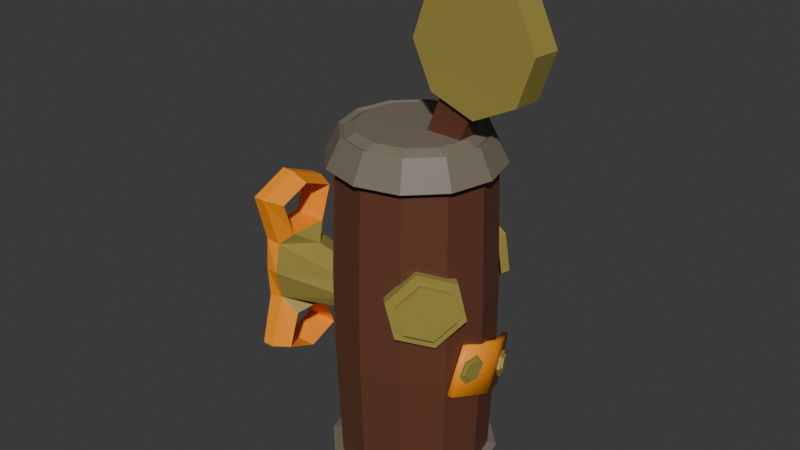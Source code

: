 # Source: BombaCowboy.blend  (saved by Blender 4.0.36; exported with 4.5.12 LTS)
import bpy
from mathutils import Matrix  # noqa: F401  (used for matrix-valued properties, if any)

bpy.ops.wm.read_factory_settings(use_empty=True)
scene = bpy.context.scene
scene.name = 'Scene'

# ---- collections
col_collection = bpy.data.collections.new('Collection'); scene.collection.children.link(col_collection)

# ---- images (referenced by path relative to the original .blend; pixels are not part of the script)
import os
ASSET_DIR = os.environ.get("B2B_ASSET_DIR", "")  # directory of the original .blend (textures are referenced by path, not embedded)
HERE = os.path.dirname(os.path.abspath(__file__))  # packed textures are extracted next to this script under _unpacked/

def load_image(name, relpath, width, height, colorspace="sRGB"):
    """Load a texture the original file referenced (path relative to the .blend, or extracted next to this script)."""
    p = next((c for c in (os.path.join(HERE, relpath), os.path.join(ASSET_DIR, relpath)) if relpath and os.path.exists(c)), "")
    if p:
        img = bpy.data.images.load(p, check_existing=True)
        img.name = name
    else:  # same state as the original file: an image datablock whose file is absent (Cycles renders it pink)
        img = bpy.data.images.new(name, width, height)
        img.source = "FILE"
        img.filepath = "//" + (relpath or name)
    img.colorspace_settings.name = colorspace
    return img
img_uvbombacowboy = load_image('UVBombaCowboy', '', 1024, 1024, 'sRGB')

# ---- materials (node trees are filled in below, after node groups)
mat_material_001 = bpy.data.materials.new('Material.001')
mat_material_002 = bpy.data.materials.new('Material.002')
mat_material_003 = bpy.data.materials.new('Material.003')
mat_material_004 = bpy.data.materials.new('Material.004')

# ---- material node trees
mat_material_001.use_nodes = True; mat_material_001.node_tree.nodes.clear()
_N = mat_material_001.node_tree.nodes; _L = mat_material_001.node_tree.links
n0 = _N.new('ShaderNodeBsdfPrincipled'); n0.name = 'Principled BSDF'; n0.location = (10, 300)
n0.inputs[0].default_value = (0.1313, 0.04552, 0.02463, 1.0)
n0.inputs[3].default_value = 1.45
n1 = _N.new('ShaderNodeOutputMaterial'); n1.name = 'Material Output'; n1.location = (300, 300)
n2 = _N.new('ShaderNodeTexImage'); n2.name = 'Image Texture'; n2.location = (-422, 180)
n2.image = img_uvbombacowboy
_L.new(n0.outputs[0], n1.inputs[0])
n1.is_active_output = True
mat_material_002.use_nodes = True; mat_material_002.node_tree.nodes.clear()
_N = mat_material_002.node_tree.nodes; _L = mat_material_002.node_tree.links
n0 = _N.new('ShaderNodeBsdfPrincipled'); n0.name = 'Principled BSDF'; n0.location = (10, 300)
n0.inputs[0].default_value = (0.3283, 0.2638, 0.05704, 1.0)
n0.inputs[3].default_value = 1.45
n1 = _N.new('ShaderNodeOutputMaterial'); n1.name = 'Material Output'; n1.location = (300, 300)
n2 = _N.new('ShaderNodeTexImage'); n2.name = 'Image Texture'; n2.location = (-486, 147)
n2.image = img_uvbombacowboy
_L.new(n0.outputs[0], n1.inputs[0])
n1.is_active_output = True
mat_material_003.use_nodes = True; mat_material_003.node_tree.nodes.clear()
_N = mat_material_003.node_tree.nodes; _L = mat_material_003.node_tree.links
n0 = _N.new('ShaderNodeBsdfPrincipled'); n0.name = 'Principled BSDF'; n0.location = (10, 300)
n0.inputs[0].default_value = (1.0, 0.305, 0.009312, 1.0)
n0.inputs[3].default_value = 1.45
n1 = _N.new('ShaderNodeOutputMaterial'); n1.name = 'Material Output'; n1.location = (300, 300)
n2 = _N.new('ShaderNodeTexImage'); n2.name = 'Image Texture'; n2.location = (-385, 111)
n2.image = img_uvbombacowboy
_L.new(n0.outputs[0], n1.inputs[0])
n1.is_active_output = True
mat_material_004.use_nodes = True; mat_material_004.node_tree.nodes.clear()
_N = mat_material_004.node_tree.nodes; _L = mat_material_004.node_tree.links
n0 = _N.new('ShaderNodeBsdfPrincipled'); n0.name = 'Principled BSDF'; n0.location = (10, 300)
n0.inputs[0].default_value = (0.1936, 0.162, 0.1219, 1.0)
n0.inputs[3].default_value = 1.45
n1 = _N.new('ShaderNodeOutputMaterial'); n1.name = 'Material Output'; n1.location = (300, 300)
n2 = _N.new('ShaderNodeTexImage'); n2.name = 'Image Texture'; n2.location = (-362, 194)
n2.image = img_uvbombacowboy
_L.new(n0.outputs[0], n1.inputs[0])
n1.is_active_output = True

# ---- world
world_world = bpy.data.worlds.new('World'); scene.world = world_world
world_world.use_nodes = True; world_world.node_tree.nodes.clear()
_N = world_world.node_tree.nodes; _L = world_world.node_tree.links
n0 = _N.new('ShaderNodeOutputWorld'); n0.name = 'World Output'; n0.location = (300, 300)
n1 = _N.new('ShaderNodeBackground'); n1.name = 'Background'; n1.location = (10, 300)
n1.inputs[0].default_value = (0.05088, 0.05088, 0.05088, 1.0)
_L.new(n1.outputs[0], n0.inputs[0])
n0.is_active_output = True
world_world.color = (0.05088, 0.05088, 0.05088)
world_world.use_sun_shadow = False
world_world.sun_shadow_jitter_overblur = 0.0

# ---- meshes
me_cube_001 = bpy.data.meshes.new('Cube.001')
me_cube_001.from_pydata([(-0.04785, 0.009822, 0.05658), (-0.04246, 0.006403, 0.07083), (-0.04246, 5.81e-05, 0.07076), (-0.04246, -0.006287, 0.07083), (-0.04785, -0.009706, 0.05658), (-0.04246, -0.006287, 0.04233), (-0.04246, 5.81e-05, 0.0424), (-0.04246, 0.006403, 0.04233), (-0.04246, 5.81e-05, 0.08594), (-0.01851, 0.006367, 0.05658), (-0.01851, 0.004519, 0.06104), (-0.01851, 5.81e-05, 0.06289), (-0.01851, -0.004403, 0.06104), (-0.01851, -0.006251, 0.05658), (-0.01851, -0.004403, 0.05212), (-0.01851, 5.81e-05, 0.05027), (-0.01851, 0.004519, 0.05212), (-0.05368, 0.006403, 0.07083), (-0.05236, 0.009172, 0.05658), (-0.05368, 5.81e-05, 0.07076), (-0.05368, -0.006287, 0.07083), (-0.05236, -0.009056, 0.05658), (-0.05368, -0.006287, 0.04233), (-0.05368, 5.81e-05, 0.0424), (-0.05368, 0.006403, 0.04233), (-0.05477, 5.81e-05, 0.05658), (-0.04246, 0.01018, 0.08182), (-0.04246, -0.01006, 0.08182), (-0.04856, 5.81e-05, 0.02484), (-0.04246, -0.01006, 0.03134), (-0.04246, 0.01018, 0.03134), (-0.05368, -0.01006, 0.08182), (-0.05368, 5.81e-05, 0.02723), (-0.05368, -0.01006, 0.03134), (-0.05368, 5.81e-05, 0.08594), (-0.05368, 0.01018, 0.08182), (-0.05368, 0.01018, 0.03134), (-0.03753, 5.81e-05, 0.06685), (-0.04787, 0.007926, 0.06605), (-0.04787, -0.007809, 0.06605), (-0.03753, 5.81e-05, 0.04632), (-0.04787, -0.007809, 0.04711), (-0.04787, 0.007926, 0.04711), (-0.04856, 0.01275, 0.03037), (-0.05477, 5.81e-05, 0.0662), (-0.05249, 0.008349, 0.0668), (-0.05249, -0.008233, 0.0668), (-0.05477, 5.81e-05, 0.04697), (-0.05249, -0.008233, 0.04637), (-0.05249, 0.008349, 0.04637), (-0.04856, 5.81e-05, 0.08833), (-0.04856, 0.01275, 0.0828), (-0.04856, -0.01264, 0.0828), (-0.04246, 5.81e-05, 0.02723), (-0.04856, -0.01264, 0.03037), (-0.05236, 5.81e-05, 0.08833), (-0.05236, 0.01275, 0.0828), (-0.05236, -0.01264, 0.0828), (-0.05236, 5.81e-05, 0.02484), (-0.05236, -0.01264, 0.03037), (-0.05236, 0.01275, 0.03037), (0.01888, -0.0007936, 0.142), (0.01785, 0.00904, 0.16), (0.01746, -0.0002633, 0.1614), (0.03119, 0.008632, 0.1556), (0.0316, -0.0006962, 0.1568), (0.0375, 0.00817, 0.143), (0.03829, -0.001186, 0.1435), (0.03309, 0.007925, 0.1297), (0.03361, -0.001446, 0.1293), (0.01809, 0.006335, 0.1219), (0.01789, 0.0004624, 0.1222), (0.007207, 0.008448, 0.1278), (0.007844, 0.0007699, 0.1255), (0.000898, 0.00891, 0.1403), (-0.0005248, -0.0004011, 0.1406), (0.005308, 0.009156, 0.1536), (0.004152, -0.0001411, 0.1547), (0.01777, 0.009071, 0.1611), (0.03191, 0.008638, 0.1564), (0.0386, 0.008148, 0.1431), (0.03393, 0.007888, 0.129), (0.02054, 0.00804, 0.1234), (0.008043, 0.006642, 0.1253), (-0.0002084, 0.008933, 0.1402), (0.004469, 0.009193, 0.1544), (0.01938, 0.003587, 0.137), (0.01769, 0.004219, 0.1602), (0.0007346, 0.004089, 0.1405), (0.02356, 0.00431, 0.1428), (0.02219, 0.003743, 0.1455), (0.02269, 0.003557, 0.1387), (0.01588, 0.003695, 0.1382), (0.01538, 0.003881, 0.145), (0.007406, 0.02408, 0.05869), (0.007757, 0.02711, 0.06193), (0.01624, 0.02124, 0.06617), (0.01426, 0.02502, 0.06743), (0.01432, 0.02125, 0.07793), (0.01285, 0.02503, 0.07609), (0.00357, 0.0241, 0.08221), (0.004933, 0.02712, 0.07924), (-0.005259, 0.02694, 0.07473), (-0.001568, 0.02921, 0.07374), (-0.003341, 0.02693, 0.06297), (-0.000156, 0.02921, 0.06508), (0.01709, 0.02427, 0.06631), (0.008263, 0.02711, 0.05883), (0.01517, 0.02428, 0.07806), (0.004427, 0.02713, 0.08234), (-0.004402, 0.02997, 0.07487), (-0.002484, 0.02996, 0.06311), (0.008238, 0.02881, 0.06201), (0.005413, 0.02882, 0.07932), (0.01474, 0.02671, 0.06751), (0.01333, 0.02672, 0.07617), (-0.001088, 0.03091, 0.07382), (0.0003246, 0.0309, 0.06516), (-0.01519, 0.01914, 0.01401), (-0.01657, 0.02188, 0.01723), (-0.006042, 0.02534, 0.01846), (-0.009832, 0.02645, 0.02051), (-0.004436, 0.02595, 0.03025), (-0.00865, 0.0269, 0.02919), (-0.01198, 0.02036, 0.03759), (-0.0142, 0.02278, 0.03459), (-0.02112, 0.01416, 0.03313), (-0.02094, 0.01821, 0.03131), (-0.02273, 0.01355, 0.02135), (-0.02212, 0.01776, 0.02263), (-0.007844, 0.02792, 0.01857), (-0.01699, 0.02172, 0.01412), (-0.006238, 0.02853, 0.03036), (-0.01378, 0.02294, 0.0377), (-0.02292, 0.01674, 0.03325), (-0.02453, 0.01613, 0.02146), (-0.01758, 0.02333, 0.01729), (-0.01521, 0.02423, 0.03465), (-0.01084, 0.02789, 0.02057), (-0.009661, 0.02834, 0.02925), (-0.02195, 0.01966, 0.03137), (-0.02313, 0.01921, 0.02269), (0.01696, -0.01185, 0.0589), (0.01868, -0.01451, 0.06203), (0.008964, -0.01996, 0.06241), (0.01279, -0.02047, 0.06461), (0.006936, -0.0217, 0.07402), (0.0113, -0.02175, 0.07316), (0.0129, -0.01532, 0.08212), (0.01569, -0.01706, 0.07913), (0.0209, -0.007216, 0.07862), (0.02158, -0.01109, 0.07655), (0.02293, -0.005481, 0.06701), (0.02307, -0.009813, 0.068), (0.01122, -0.02215, 0.06247), (0.01921, -0.01405, 0.05897), (0.009191, -0.02389, 0.07408), (0.01516, -0.01752, 0.08219), (0.02315, -0.009411, 0.07869), (0.02518, -0.007676, 0.06707), (0.01994, -0.01574, 0.06207), (0.01696, -0.01829, 0.07916), (0.01406, -0.02171, 0.06465), (0.01256, -0.02298, 0.0732), (0.02285, -0.01232, 0.07658), (0.02434, -0.01104, 0.06804), (0.02389, 0.01078, 0.05072), (0.0236, -0.005036, 0.05635), (0.01766, 0.02442, 0.0444), (0.0244, 0.004618, 0.03567), (0.01876, 0.01838, 0.02952), (0.02203, -0.009762, 0.04105), (0.01607, 0.02418, 0.04444), (0.0223, 0.01054, 0.05076), (0.02201, -0.004928, 0.05654), (0.02281, 0.004383, 0.03571), (0.01717, 0.01814, 0.02956), (0.02043, -0.009654, 0.04124), (0.02288, 4.687e-05, 0.04394), (0.02402, -0.0008594, 0.04492), (0.02205, -0.004569, 0.04361), (0.02341, -0.004258, 0.04468), (0.02173, -0.007187, 0.0475), (0.02317, -0.006186, 0.04754), (0.02224, -0.00519, 0.05172), (0.02355, -0.004715, 0.05065), (0.02307, -0.0005741, 0.05206), (0.02416, -0.001317, 0.0509), (0.02339, 0.002044, 0.04817), (0.02439, 0.0006113, 0.04803), (0.02327, -0.004785, 0.04356), (0.0241, -0.000169, 0.0439), (0.02295, -0.007403, 0.04745), (0.02346, -0.005406, 0.05168), (0.02429, -0.00079, 0.05201), (0.02461, 0.001828, 0.04812), (0.0247, -0.0009805, 0.0449), (0.02423, -0.004836, 0.05063), (0.02409, -0.004379, 0.04465), (0.02386, -0.006307, 0.04752), (0.02484, -0.001438, 0.05087), (0.02508, 0.0004902, 0.04801), (0.01894, 0.01992, 0.03871), (0.02028, 0.01934, 0.03872), (0.01963, 0.01796, 0.0354), (0.02079, 0.0179, 0.03628), (0.02108, 0.01433, 0.03554), (0.02186, 0.01523, 0.03639), (0.02184, 0.01267, 0.039), (0.02242, 0.01401, 0.03893), (0.02115, 0.01463, 0.04231), (0.0219, 0.01545, 0.04137), (0.01969, 0.01825, 0.04216), (0.02083, 0.01812, 0.04126), (0.02059, 0.01834, 0.03537), (0.01989, 0.0203, 0.03868), (0.02204, 0.01472, 0.03552), (0.0228, 0.01305, 0.03897), (0.0221, 0.01501, 0.04228), (0.02065, 0.01864, 0.04214), (0.02081, 0.01956, 0.03871), (0.02295, 0.01422, 0.03892), (0.02133, 0.01812, 0.03627), (0.0224, 0.01545, 0.03638), (0.02244, 0.01566, 0.04136), (0.02137, 0.01833, 0.04125), (-0.001286, 0.02254, 0.00298), (-0.001286, 0.02254, 0.1137), (0.008902, 0.01981, 0.00298), (0.008902, 0.01981, 0.1137), (0.01636, 0.01236, 0.00298), (0.01636, 0.01236, 0.1137), (0.01909, 0.002167, 0.00298), (0.01909, 0.002167, 0.1137), (0.01636, -0.00802, 0.00298), (0.01636, -0.00802, 0.1137), (0.008902, -0.01548, 0.00298), (0.008902, -0.01548, 0.1137), (-0.001286, -0.01821, 0.00298), (-0.001286, -0.01821, 0.1137), (-0.01147, -0.01548, 0.00298), (-0.01147, -0.01548, 0.1137), (-0.01893, -0.00802, 0.00298), (-0.01893, -0.00802, 0.1137), (-0.02166, 0.002167, 0.00298), (-0.02166, 0.002167, 0.1137), (-0.01893, 0.01236, 0.00298), (-0.01893, 0.01236, 0.1137), (-0.01147, 0.01981, 0.00298), (-0.01147, 0.01981, 0.1137), (-0.001286, 0.02553, 0.1051), (0.0104, 0.0224, 0.1051), (0.01895, 0.01385, 0.1051), (0.02208, 0.002167, 0.1051), (0.01895, -0.009514, 0.1051), (0.0104, -0.01807, 0.1051), (-0.001286, -0.0212, 0.1051), (-0.01297, -0.01807, 0.1051), (-0.02152, -0.009514, 0.1051), (-0.02465, 0.002167, 0.1051), (-0.02152, 0.01385, 0.1051), (-0.01297, 0.0224, 0.1051), (0.0104, 0.0224, 0.01002), (0.01895, 0.01385, 0.01002), (0.02208, 0.002167, 0.01002), (0.01895, -0.009514, 0.01002), (0.0104, -0.01807, 0.01002), (-0.001286, -0.0212, 0.01002), (-0.01297, -0.01807, 0.01002), (-0.02152, -0.009514, 0.01002), (-0.02465, 0.002167, 0.01002), (-0.02152, 0.01385, 0.01002), (-0.01297, 0.0224, 0.01002), (-0.001286, 0.02553, 0.01002), (-0.001286, 0.01961, 0.001401), (0.007434, 0.01727, 0.001401), (0.007434, 0.01727, 0.1153), (-0.001286, 0.01961, 0.1153), (0.01382, 0.01089, 0.001401), (0.01382, 0.01089, 0.1153), (0.01615, 0.002167, 0.001401), (0.01615, 0.002167, 0.1153), (0.01382, -0.006552, 0.001401), (0.01382, -0.006552, 0.1153), (0.007434, -0.01294, 0.001401), (0.007434, -0.01294, 0.1153), (-0.001286, -0.01527, 0.001401), (-0.001286, -0.01527, 0.1153), (-0.01001, -0.01294, 0.001401), (-0.01001, -0.01294, 0.1153), (-0.01639, -0.006552, 0.001401), (-0.01639, -0.006552, 0.1153), (-0.01872, 0.002167, 0.001401), (-0.01872, 0.002167, 0.1153), (-0.01639, 0.01089, 0.001401), (-0.01639, 0.01089, 0.1153), (-0.01001, 0.01727, 0.001401), (-0.01001, 0.01727, 0.1153), (-0.001286, 0.02391, 0.00214), (0.009584, 0.02099, 0.00214), (0.009617, 0.02105, 0.1144), (-0.001286, 0.02397, 0.1144), (-0.001286, 0.02831, 0.1058), (0.01175, 0.02475, 0.009181), (0.01754, 0.01304, 0.00214), (0.0176, 0.01307, 0.1144), (0.0213, 0.01521, 0.009181), (0.02045, 0.002167, 0.00214), (0.02052, 0.002167, 0.1144), (0.02479, 0.002167, 0.009181), (0.01754, -0.008702, 0.00214), (0.0176, -0.008736, 0.1144), (0.0213, -0.01087, 0.009181), (0.009584, -0.01666, 0.00214), (0.009617, -0.01672, 0.1144), (0.01175, -0.02042, 0.009181), (-0.001286, -0.01957, 0.00214), (-0.001286, -0.01964, 0.1144), (-0.001286, -0.02391, 0.009181), (-0.01216, -0.01666, 0.00214), (-0.01219, -0.01672, 0.1144), (-0.01432, -0.02042, 0.009181), (-0.02011, -0.008702, 0.00214), (-0.02017, -0.008736, 0.1144), (-0.02387, -0.01087, 0.009181), (-0.02302, 0.002167, 0.00214), (-0.02309, 0.002167, 0.1144), (-0.02736, 0.002167, 0.009181), (-0.02011, 0.01304, 0.00214), (-0.02017, 0.01307, 0.1144), (-0.02387, 0.01521, 0.009181), (-0.01216, 0.02099, 0.00214), (-0.01219, 0.02105, 0.1144), (-0.01432, 0.02475, 0.009181), (0.01179, 0.02481, 0.1058), (0.02136, 0.01524, 0.1058), (0.02486, 0.002167, 0.1058), (0.02136, -0.0109, 0.1058), (0.01179, -0.02047, 0.1058), (-0.001286, -0.02398, 0.1058), (-0.01436, -0.02047, 0.1058), (-0.02393, -0.0109, 0.1058), (-0.02743, 0.002167, 0.1058), (-0.02393, 0.01524, 0.1058), (-0.01436, 0.02481, 0.1058), (-0.001286, 0.02824, 0.009181), (0.0203, -0.001324, 0.1226), (0.02062, 0.00801, 0.1223), (0.006482, 0.008443, 0.1269), (0.006165, -0.000891, 0.1273), (0.01314, 0.0003821, 0.1103), (0.01334, 0.006254, 0.1101), (0.003301, 0.006562, 0.1134), (0.003102, 0.0006896, 0.1137), (-0.001286, 0.02688, 0.06573), (0.01107, 0.02357, 0.06573), (0.02012, 0.01452, 0.06573), (0.02343, 0.002167, 0.06573), (0.02012, -0.01019, 0.06573), (0.01107, -0.01923, 0.06573), (-0.001286, -0.02255, 0.06573), (-0.01364, -0.01923, 0.06573), (-0.02317, -0.008375, 0.06385), (-0.026, 0.002167, 0.06385), (-0.02317, 0.01271, 0.06385), (-0.01364, 0.02357, 0.06573), (0.01107, 0.02357, 0.04591), (0.02012, 0.01452, 0.04591), (0.02343, 0.002167, 0.04591), (0.02012, -0.01019, 0.04591), (0.01107, -0.01923, 0.04591), (-0.001286, -0.02255, 0.04591), (-0.01364, -0.01923, 0.04591), (-0.02317, -0.008375, 0.04779), (-0.026, 0.002167, 0.04779), (-0.02317, 0.01271, 0.04779), (-0.01364, 0.02357, 0.04591), (-0.001286, 0.02688, 0.04591), (-0.02269, -0.01019, 0.06573), (-0.026, 0.002167, 0.06573), (-0.02269, 0.01452, 0.06573), (-0.02269, -0.01019, 0.04591), (-0.02269, 0.01452, 0.04591), (-0.026, 0.002167, 0.04591), (-0.02147, 0.001801, 0.06248), (-0.02147, 0.001801, 0.04943), (-0.01918, -0.006762, 0.06248), (-0.01918, 0.01036, 0.06248), (-0.01918, -0.006762, 0.04943), (-0.01918, 0.01036, 0.04943), (0.01933, 0.004498, 0.1464), (0.03102, 0.003811, 0.1558), (0.03733, 0.003349, 0.1432), (0.03292, 0.003103, 0.1299), (0.02038, 0.003219, 0.1236), (0.007043, 0.003627, 0.128), (0.01422, 0.003816, 0.1415), (0.005145, 0.004334, 0.1538), (0.0191, 0.006591, 0.1418), (0.01945, 0.006459, 0.137), (0.01937, 0.006036, 0.1464), (0.01428, 0.006688, 0.1414), (0.0236, 0.005849, 0.1428), (0.02225, 0.006615, 0.1454), (0.02275, 0.006429, 0.1386), (0.01594, 0.006567, 0.1381), (0.01544, 0.006753, 0.1449), (0.01875, 0.006722, 0.1466), (0.01868, 0.00385, 0.1467), (0.0222, 0.00441, 0.1455), (0.02385, 0.003621, 0.1422), (0.02224, 0.005948, 0.1455), (0.02391, 0.006494, 0.1421), (0.02876, 0.00446, 0.1531), (0.0288, 0.005999, 0.1531), (0.02592, 0.006086, 0.154), (0.02589, 0.004548, 0.1541), (0.03012, 0.004361, 0.1504), (0.03016, 0.005899, 0.1504), (-0.04807, 5.81e-05, 0.08594), (-0.04807, -0.01006, 0.08182), (-0.04807, -0.006287, 0.07083), (-0.04807, 5.81e-05, 0.07076), (-0.04807, 0.01018, 0.08182), (-0.04807, 0.006403, 0.07083), (-0.04807, 5.81e-05, 0.0424), (-0.04807, 0.006403, 0.04233), (-0.04807, 0.01018, 0.03134), (-0.04807, 5.81e-05, 0.02723), (-0.04807, -0.01006, 0.03134), (-0.04807, -0.006287, 0.04233)], [], [(9, 0, 38, 10), (10, 38, 37, 11), (11, 37, 39, 12), (12, 39, 4, 13), (13, 4, 41, 14), (14, 41, 40, 15), (426, 427, 30, 7), (15, 40, 42, 16), (16, 42, 0, 9), (425, 426, 7, 6), (4, 39, 46, 21), (41, 48, 59, 54), (25, 47, 48, 21), (44, 25, 21, 46), (18, 49, 47, 25), (45, 18, 25, 44), (41, 4, 21, 48), (0, 42, 49, 18), (38, 0, 18, 45), (424, 422, 2, 1), (50, 51, 56, 55), (43, 28, 58, 60), (28, 54, 59, 58), (52, 50, 55, 57), (423, 424, 1, 26), (46, 39, 52, 57), (419, 423, 26, 8), (49, 42, 43, 60), (420, 419, 8, 27), (421, 420, 27, 3), (422, 421, 3, 2), (38, 45, 56, 51), (1, 2, 37, 38), (2, 3, 39, 37), (5, 6, 40, 41), (6, 7, 42, 40), (7, 30, 43, 42), (19, 17, 45, 44), (20, 19, 44, 46), (23, 22, 48, 47), (24, 23, 47, 49), (8, 26, 51, 50), (27, 8, 50, 52), (53, 29, 54, 28), (30, 53, 28, 43), (35, 34, 55, 56), (34, 31, 57, 55), (33, 32, 58, 59), (32, 36, 60, 58), (22, 33, 59, 48), (29, 5, 41, 54), (17, 35, 56, 45), (3, 27, 52, 39), (31, 20, 46, 57), (36, 24, 49, 60), (26, 1, 38, 51), (427, 428, 53, 30), (428, 429, 29, 53), (429, 430, 5, 29), (430, 425, 6, 5), (63, 77, 75, 61), (65, 63, 61, 67), (67, 61, 346, 69), (82, 72, 395, 394), (78, 63, 65, 79), (79, 65, 67, 80), (80, 67, 69, 81), (81, 69, 346, 347), (71, 73, 353, 350), (348, 349, 75, 84), (61, 75, 349, 346), (84, 75, 77, 85), (85, 77, 63, 78), (74, 76, 397, 88), (64, 66, 392, 391), (68, 82, 394, 393), (64, 62, 78, 79), (66, 64, 79, 80), (68, 66, 80, 81), (82, 68, 81, 347), (72, 82, 347, 348), (74, 72, 348, 84), (76, 74, 84, 85), (62, 76, 85, 78), (91, 86, 399, 404), (92, 396, 401, 405), (93, 408, 407, 406), (89, 402, 418, 417), (66, 68, 393, 392), (62, 64, 391, 87), (76, 62, 87, 397), (72, 74, 88, 395), (94, 107, 106, 96), (96, 106, 108, 98), (98, 108, 109, 100), (100, 109, 110, 102), (101, 99, 115, 113), (102, 110, 111, 104), (104, 111, 107, 94), (105, 103, 116, 117), (95, 97, 106, 107), (97, 99, 108, 106), (99, 101, 109, 108), (101, 103, 110, 109), (103, 105, 111, 110), (105, 95, 107, 111), (112, 117, 116, 113), (114, 112, 113, 115), (97, 95, 112, 114), (95, 105, 117, 112), (103, 101, 113, 116), (99, 97, 114, 115), (118, 131, 130, 120), (120, 130, 132, 122), (122, 132, 133, 124), (124, 133, 134, 126), (125, 123, 139, 137), (126, 134, 135, 128), (128, 135, 131, 118), (129, 127, 140, 141), (119, 121, 130, 131), (121, 123, 132, 130), (123, 125, 133, 132), (125, 127, 134, 133), (127, 129, 135, 134), (129, 119, 131, 135), (136, 141, 140, 137), (138, 136, 137, 139), (121, 119, 136, 138), (119, 129, 141, 136), (127, 125, 137, 140), (123, 121, 138, 139), (142, 155, 154, 144), (144, 154, 156, 146), (146, 156, 157, 148), (148, 157, 158, 150), (149, 147, 163, 161), (150, 158, 159, 152), (152, 159, 155, 142), (153, 151, 164, 165), (143, 145, 154, 155), (145, 147, 156, 154), (147, 149, 157, 156), (149, 151, 158, 157), (151, 153, 159, 158), (153, 143, 155, 159), (160, 165, 164, 161), (162, 160, 161, 163), (145, 143, 160, 162), (143, 153, 165, 160), (151, 149, 161, 164), (147, 145, 162, 163), (170, 168, 166, 169), (169, 166, 167, 171), (171, 177, 175, 169), (169, 175, 176, 170), (166, 173, 174, 167), (167, 174, 177, 171), (170, 176, 172, 168), (168, 172, 173, 166), (178, 191, 190, 180), (180, 190, 192, 182), (182, 192, 193, 184), (184, 193, 194, 186), (185, 183, 199, 197), (186, 194, 195, 188), (188, 195, 191, 178), (189, 187, 200, 201), (179, 181, 190, 191), (181, 183, 192, 190), (183, 185, 193, 192), (185, 187, 194, 193), (187, 189, 195, 194), (189, 179, 191, 195), (196, 201, 200, 197), (198, 196, 197, 199), (181, 179, 196, 198), (179, 189, 201, 196), (187, 185, 197, 200), (183, 181, 198, 199), (202, 215, 214, 204), (204, 214, 216, 206), (206, 216, 217, 208), (208, 217, 218, 210), (209, 207, 223, 221), (210, 218, 219, 212), (212, 219, 215, 202), (213, 211, 224, 225), (203, 205, 214, 215), (205, 207, 216, 214), (207, 209, 217, 216), (209, 211, 218, 217), (211, 213, 219, 218), (213, 203, 215, 219), (220, 225, 224, 221), (222, 220, 221, 223), (205, 203, 220, 222), (203, 213, 225, 220), (211, 209, 221, 224), (207, 205, 222, 223), (273, 262, 303, 345), (243, 245, 326, 323), (252, 251, 334, 335), (244, 242, 322, 325), (253, 252, 335, 336), (233, 235, 311, 308), (272, 273, 345, 333), (254, 253, 336, 337), (234, 232, 307, 310), (241, 243, 323, 320), (236, 238, 286, 284), (271, 272, 333, 330), (255, 254, 337, 338), (229, 227, 277, 276), (243, 241, 289, 291), (233, 231, 279, 281), (226, 228, 275, 274), (240, 242, 290, 288), (230, 232, 280, 278), (247, 245, 293, 295), (237, 235, 283, 285), (244, 246, 294, 292), (365, 261, 250, 354), (380, 260, 261, 365), (379, 259, 260, 380), (378, 258, 259, 379), (361, 257, 258, 378), (360, 256, 257, 361), (359, 255, 256, 360), (358, 254, 255, 359), (357, 253, 254, 358), (356, 252, 253, 357), (355, 251, 252, 356), (354, 250, 251, 355), (242, 240, 319, 322), (270, 271, 330, 327), (256, 255, 338, 339), (249, 227, 301, 332), (231, 233, 308, 305), (269, 270, 327, 324), (257, 256, 339, 340), (226, 248, 331, 298), (232, 230, 304, 307), (239, 241, 320, 317), (268, 269, 324, 321), (258, 257, 340, 341), (291, 297, 295, 293), (275, 278, 280, 282), (279, 285, 283, 281), (277, 297, 291, 289), (279, 276, 287, 285), (276, 277, 289, 287), (294, 288, 290, 292), (296, 286, 288, 294), (274, 275, 282, 284), (296, 274, 284, 286), (246, 248, 296, 294), (239, 237, 285, 287), (249, 247, 295, 297), (232, 234, 282, 280), (242, 244, 292, 290), (235, 233, 281, 283), (245, 243, 291, 293), (228, 230, 278, 275), (238, 240, 288, 286), (248, 226, 274, 296), (231, 229, 276, 279), (241, 239, 287, 289), (227, 249, 297, 277), (234, 236, 284, 282), (302, 301, 300, 334), (334, 300, 305, 335), (335, 305, 308, 336), (336, 308, 311, 337), (337, 311, 314, 338), (338, 314, 317, 339), (339, 317, 320, 340), (340, 320, 323, 341), (341, 323, 326, 342), (342, 326, 329, 343), (343, 329, 332, 344), (344, 332, 301, 302), (298, 345, 303, 299), (299, 303, 306, 304), (304, 306, 309, 307), (307, 309, 312, 310), (310, 312, 315, 313), (313, 315, 318, 316), (316, 318, 321, 319), (319, 321, 324, 322), (322, 324, 327, 325), (325, 327, 330, 328), (328, 330, 333, 331), (331, 333, 345, 298), (236, 234, 310, 313), (251, 250, 302, 334), (228, 226, 298, 299), (262, 263, 306, 303), (235, 237, 314, 311), (227, 229, 300, 301), (246, 244, 325, 328), (263, 264, 309, 306), (245, 247, 329, 326), (250, 261, 344, 302), (264, 265, 312, 309), (238, 236, 313, 316), (261, 260, 343, 344), (265, 266, 315, 312), (237, 239, 317, 314), (230, 228, 299, 304), (248, 246, 328, 331), (260, 259, 342, 343), (266, 267, 318, 315), (229, 231, 305, 300), (247, 249, 332, 329), (259, 258, 341, 342), (267, 268, 321, 318), (240, 238, 316, 319), (71, 70, 347, 346), (70, 83, 348, 347), (73, 71, 346, 349), (83, 73, 349, 348), (351, 350, 353, 352), (70, 71, 350, 351), (73, 83, 352, 353), (83, 70, 351, 352), (377, 354, 355, 366), (366, 355, 356, 367), (367, 356, 357, 368), (368, 357, 358, 369), (369, 358, 359, 370), (370, 359, 360, 371), (371, 360, 361, 372), (372, 361, 378, 381), (363, 364, 387, 384), (364, 375, 389, 387), (382, 380, 365, 376), (376, 365, 354, 377), (272, 376, 377, 273), (271, 382, 376, 272), (270, 383, 382, 271), (269, 381, 383, 270), (268, 372, 381, 269), (267, 371, 372, 268), (266, 370, 371, 267), (265, 369, 370, 266), (264, 368, 369, 265), (263, 367, 368, 264), (262, 366, 367, 263), (273, 377, 366, 262), (363, 362, 378, 379), (364, 363, 379, 380), (362, 373, 381, 378), (375, 364, 380, 382), (374, 375, 382, 383), (373, 374, 383, 381), (388, 386, 384, 385), (385, 384, 387, 389), (375, 374, 385, 389), (373, 362, 386, 388), (362, 363, 384, 386), (374, 373, 388, 385), (90, 408, 87, 391), (410, 90, 391, 392), (91, 410, 392, 393), (86, 91, 393, 394), (92, 86, 394, 395), (396, 92, 395, 88), (93, 396, 88, 397), (408, 93, 397, 87), (401, 398, 399, 405), (398, 412, 404, 399), (406, 407, 398, 401), (407, 403, 412, 398), (400, 390, 416, 415), (396, 93, 406, 401), (86, 92, 405, 399), (410, 91, 404, 412), (390, 400, 407, 408), (409, 390, 408, 90), (89, 409, 90, 410), (400, 411, 403, 407), (411, 402, 412, 403), (402, 89, 410, 412), (416, 413, 414, 415), (413, 417, 418, 414), (411, 400, 415, 414), (390, 409, 413, 416), (402, 411, 414, 418), (409, 89, 417, 413), (19, 20, 421, 422), (20, 31, 420, 421), (31, 34, 419, 420), (34, 35, 423, 419), (35, 17, 424, 423), (17, 19, 422, 424), (22, 23, 425, 430), (33, 22, 430, 429), (32, 33, 429, 428), (36, 32, 428, 427), (23, 24, 426, 425), (24, 36, 427, 426)])
me_cube_001.polygons.foreach_set('use_smooth', [0, 0, 0, 0, 0, 0, 0, 0, 0, 0, 0, 0, 0, 0, 0, 0, 0, 0, 0, 0, 0, 0, 0, 0, 0, 0, 0, 0, 0, 0, 0, 0, 0, 0, 0, 0, 0, 0, 0, 0, 0, 0, 0, 0, 0, 0, 0, 0, 0, 0, 0, 0, 0, 0, 0, 0, 0, 0, 0, 0, 0, 0, 0, 0, 0, 0, 0, 0, 0, 0, 0, 0, 0, 0, 0, 0, 0, 0, 0, 0, 0, 0, 0, 0, 0, 0, 0, 0, 0, 0, 0, 0, 0, 0, 0, 0, 0, 0, 0, 0, 0, 0, 0, 0, 0, 0, 0, 0, 0, 0, 0, 0, 0, 0, 0, 0, 0, 0, 0, 0, 0, 0, 0, 0, 0, 0, 0, 0, 0, 0, 0, 0, 0, 0, 0, 0, 0, 0, 0, 0, 0, 0, 0, 0, 0, 0, 0, 0, 0, 0, 0, 0, 1, 1, 1, 1, 1, 1, 1, 1, 0, 0, 0, 0, 0, 0, 0, 0, 0, 0, 0, 0, 0, 0, 0, 0, 0, 0, 0, 0, 0, 0, 0, 0, 0, 0, 0, 0, 0, 0, 0, 0, 0, 0, 0, 0, 0, 0, 0, 0, 0, 0, 0, 0, 0, 0, 0, 0, 0, 0, 0, 0, 0, 0, 0, 0, 0, 0, 0, 0, 0, 0, 0, 0, 0, 0, 0, 0, 0, 0, 0, 0, 0, 0, 0, 0, 0, 0, 0, 0, 0, 0, 0, 0, 0, 0, 0, 0, 0, 0, 0, 0, 0, 0, 0, 0, 0, 0, 0, 0, 0, 0, 0, 0, 0, 0, 0, 0, 0, 0, 0, 0, 0, 0, 0, 0, 0, 0, 0, 0, 0, 0, 0, 0, 0, 0, 0, 0, 0, 0, 0, 0, 0, 0, 0, 0, 0, 0, 0, 0, 0, 0, 0, 0, 0, 0, 0, 0, 0, 0, 0, 0, 0, 0, 0, 0, 0, 0, 0, 0, 0, 0, 0, 0, 0, 0, 0, 0, 0, 0, 0, 0, 0, 0, 0, 0, 0, 0, 0, 0, 0, 0, 0, 0, 0, 0, 0, 0, 0, 0, 0, 0, 0, 0, 0, 0, 0, 0, 0, 0, 0, 0, 0, 0, 0, 0, 0, 0, 0, 0, 0, 0, 0, 0, 0, 0, 0, 0, 0, 0, 0, 0, 0, 0, 0, 0, 0, 0, 0, 0, 0, 0, 0, 0, 0, 0, 0, 0, 0, 0, 0, 0])
me_cube_001.polygons.foreach_set('material_index', [1, 1, 1, 1, 1, 1, 2, 1, 1, 2, 2, 2, 2, 2, 2, 2, 2, 2, 2, 2, 2, 2, 2, 2, 2, 2, 2, 2, 2, 2, 2, 2, 1, 1, 1, 1, 2, 2, 2, 2, 2, 2, 2, 2, 2, 2, 2, 2, 2, 2, 2, 2, 2, 2, 2, 2, 2, 2, 2, 2, 1, 1, 1, 1, 1, 1, 1, 1, 0, 1, 1, 1, 1, 1, 1, 1, 1, 1, 1, 1, 1, 1, 1, 1, 1, 1, 1, 2, 1, 1, 1, 1, 1, 1, 1, 1, 1, 1, 1, 1, 1, 1, 1, 1, 1, 1, 1, 1, 1, 1, 1, 1, 1, 1, 1, 1, 1, 1, 1, 1, 1, 1, 1, 1, 1, 1, 1, 1, 1, 1, 1, 1, 1, 1, 1, 1, 1, 1, 1, 1, 1, 1, 1, 1, 1, 1, 1, 1, 1, 1, 1, 1, 2, 2, 2, 2, 2, 2, 2, 2, 1, 1, 1, 1, 1, 1, 1, 1, 1, 1, 1, 1, 1, 1, 1, 1, 1, 1, 1, 1, 1, 1, 1, 1, 1, 1, 1, 1, 1, 1, 1, 1, 1, 1, 1, 1, 1, 1, 1, 1, 3, 3, 3, 3, 3, 3, 3, 3, 3, 3, 3, 3, 3, 3, 3, 3, 3, 3, 3, 3, 3, 3, 0, 0, 0, 0, 0, 0, 0, 0, 0, 0, 0, 0, 3, 3, 3, 3, 3, 3, 3, 3, 3, 3, 3, 3, 3, 3, 3, 3, 3, 3, 3, 3, 3, 3, 3, 3, 3, 3, 3, 3, 3, 3, 3, 3, 3, 3, 3, 3, 3, 3, 3, 3, 3, 3, 3, 3, 3, 3, 3, 3, 3, 3, 3, 3, 3, 3, 3, 3, 3, 3, 3, 3, 3, 3, 3, 3, 3, 3, 3, 3, 3, 3, 3, 3, 3, 3, 3, 3, 3, 3, 3, 3, 3, 3, 3, 3, 1, 1, 1, 1, 0, 0, 0, 0, 0, 0, 0, 0, 0, 0, 0, 0, 0, 0, 0, 0, 0, 0, 0, 0, 0, 0, 0, 0, 0, 0, 0, 0, 0, 0, 0, 0, 0, 0, 0, 0, 0, 0, 0, 0, 3, 3, 3, 3, 3, 3, 3, 3, 1, 1, 1, 1, 2, 1, 1, 1, 1, 1, 0, 1, 1, 1, 2, 2, 2, 2, 2, 2, 2, 2, 2, 2, 2, 2, 2, 2, 2, 2, 2, 2])
_uv = me_cube_001.uv_layers.new(name='UVMap')
_uv.uv.foreach_set('vector', [0.1027, 0.8217, 0.1026, 0.9352, 0.02397, 0.9062, 0.101, 0.8212, 0.101, 0.8212, 0.02397, 0.9062, 0.04374, 0.8196, 0.1004, 0.8196, 0.1004, 0.8196, 0.04374, 0.8196, 0.02405, 0.7329, 0.101, 0.8179, 0.101, 0.8179, 0.02405, 0.7329, 0.103, 0.7039, 0.1029, 0.8174, 0.1029, 0.8174, 0.103, 0.7039, 0.1816, 0.733, 0.1046, 0.8179, 0.1046, 0.8179, 0.1816, 0.733, 0.1618, 0.8195, 0.1052, 0.8195, 0.5419, 0.5427, 0.5496, 0.5627, 0.5478, 0.5678, 0.465, 0.5278, 0.1052, 0.8195, 0.1618, 0.8195, 0.1815, 0.9062, 0.1046, 0.8213, 0.1046, 0.8213, 0.1815, 0.9062, 0.1026, 0.9352, 0.1027, 0.8217, 0.5529, 0.5383, 0.5419, 0.5427, 0.465, 0.5278, 0.5459, 0.4862, 0.7141, 0.6756, 0.7147, 0.7845, 0.6705, 0.7767, 0.6685, 0.6861, 0.6668, 0.5756, 0.6293, 0.6039, 0.5722, 0.5742, 0.5727, 0.57, 0.5865, 0.7054, 0.5717, 0.6377, 0.6293, 0.6039, 0.6685, 0.6861, 0.6037, 0.7727, 0.5865, 0.7054, 0.6685, 0.6861, 0.6705, 0.7767, 0.5024, 0.7248, 0.5042, 0.6291, 0.5717, 0.6377, 0.5865, 0.7054, 0.546, 0.8117, 0.5024, 0.7248, 0.5865, 0.7054, 0.6037, 0.7727, 0.6668, 0.5756, 0.7141, 0.6756, 0.6685, 0.6861, 0.6293, 0.6039, 0.4524, 0.7359, 0.4524, 0.6167, 0.5042, 0.6291, 0.5024, 0.7248, 0.5027, 0.8457, 0.4524, 0.7359, 0.5024, 0.7248, 0.546, 0.8117, 0.6193, 0.8745, 0.6314, 0.8739, 0.6538, 0.937, 0.551, 0.9269, 0.623, 0.8392, 0.6099, 0.8427, 0.6099, 0.8383, 0.6217, 0.8355, 0.5479, 0.5753, 0.5601, 0.572, 0.5607, 0.5753, 0.5499, 0.5789, 0.5601, 0.572, 0.5727, 0.57, 0.5722, 0.5742, 0.5607, 0.5753, 0.6359, 0.8341, 0.623, 0.8392, 0.6217, 0.8355, 0.6333, 0.8308, 0.6176, 0.8537, 0.6193, 0.8745, 0.551, 0.9269, 0.6134, 0.8497, 0.6705, 0.7767, 0.7147, 0.7845, 0.6359, 0.8341, 0.6333, 0.8308, 0.6261, 0.8504, 0.6176, 0.8537, 0.6134, 0.8497, 0.6246, 0.8444, 0.5042, 0.6291, 0.4524, 0.6167, 0.5479, 0.5753, 0.5499, 0.5789, 0.6363, 0.8491, 0.6261, 0.8504, 0.6246, 0.8444, 0.6375, 0.8426, 0.6448, 0.8626, 0.6363, 0.8491, 0.6375, 0.8426, 0.7052, 0.858, 0.6314, 0.8739, 0.6448, 0.8626, 0.7052, 0.858, 0.6538, 0.937, 0.5027, 0.8457, 0.546, 0.8117, 0.6099, 0.8383, 0.6099, 0.8427, 0.0002792, 0.8635, 0.0004481, 0.8196, 0.04374, 0.8196, 0.02397, 0.9062, 0.0004481, 0.8196, 0.0002792, 0.7757, 0.02405, 0.7329, 0.04374, 0.8196, 0.2053, 0.7757, 0.2051, 0.8195, 0.1618, 0.8195, 0.1816, 0.733, 0.2051, 0.8195, 0.2053, 0.8634, 0.1815, 0.9062, 0.1618, 0.8195, 0.465, 0.5278, 0.5478, 0.5678, 0.5479, 0.5753, 0.4524, 0.6167, 0.6105, 0.797, 0.5867, 0.8146, 0.546, 0.8117, 0.6037, 0.7727, 0.641, 0.7975, 0.6105, 0.797, 0.6037, 0.7727, 0.6705, 0.7767, 0.5665, 0.6134, 0.5929, 0.5988, 0.6293, 0.6039, 0.5717, 0.6377, 0.5388, 0.6099, 0.5665, 0.6134, 0.5717, 0.6377, 0.5042, 0.6291, 0.6246, 0.8444, 0.6134, 0.8497, 0.6099, 0.8427, 0.623, 0.8392, 0.6375, 0.8426, 0.6246, 0.8444, 0.623, 0.8392, 0.6359, 0.8341, 0.559, 0.5672, 0.57, 0.5628, 0.5727, 0.57, 0.5601, 0.572, 0.5478, 0.5678, 0.559, 0.5672, 0.5601, 0.572, 0.5479, 0.5753, 0.6106, 0.8356, 0.6211, 0.8337, 0.6217, 0.8355, 0.6099, 0.8383, 0.6211, 0.8337, 0.631, 0.8287, 0.6333, 0.8308, 0.6217, 0.8355, 0.5713, 0.5768, 0.5611, 0.577, 0.5607, 0.5753, 0.5722, 0.5742, 0.5611, 0.577, 0.5518, 0.581, 0.5499, 0.5789, 0.5607, 0.5753, 0.5929, 0.5988, 0.5713, 0.5768, 0.5722, 0.5742, 0.6293, 0.6039, 0.57, 0.5628, 0.623, 0.5105, 0.6668, 0.5756, 0.5727, 0.57, 0.5867, 0.8146, 0.6106, 0.8356, 0.6099, 0.8383, 0.546, 0.8117, 0.7052, 0.858, 0.6375, 0.8426, 0.6359, 0.8341, 0.7147, 0.7845, 0.631, 0.8287, 0.641, 0.7975, 0.6705, 0.7767, 0.6333, 0.8308, 0.5518, 0.581, 0.5388, 0.6099, 0.5042, 0.6291, 0.5499, 0.5789, 0.6134, 0.8497, 0.551, 0.9269, 0.5027, 0.8457, 0.6099, 0.8427, 0.5496, 0.5627, 0.5578, 0.5619, 0.559, 0.5672, 0.5478, 0.5678, 0.5578, 0.5619, 0.5658, 0.5589, 0.57, 0.5628, 0.559, 0.5672, 0.5658, 0.5589, 0.5692, 0.5442, 0.623, 0.5105, 0.57, 0.5628, 0.5692, 0.5442, 0.5529, 0.5383, 0.5459, 0.4862, 0.623, 0.5105, 0.6019, 0.4321, 0.5462, 0.4292, 0.5042, 0.3909, 0.5762, 0.361, 0.6432, 0.3949, 0.6019, 0.4321, 0.5762, 0.361, 0.648, 0.3399, 0.648, 0.3399, 0.5762, 0.361, 0.5539, 0.2795, 0.6155, 0.2937, 0.5613, 0.2246, 0.4918, 0.183, 0.5131, 0.1658, 0.5648, 0.1993, 0.6253, 0.481, 0.6019, 0.4321, 0.6432, 0.3949, 0.6907, 0.4124, 0.6907, 0.4124, 0.6432, 0.3949, 0.648, 0.3399, 0.6925, 0.3229, 0.6925, 0.3229, 0.648, 0.3399, 0.6155, 0.2937, 0.6403, 0.258, 0.6403, 0.258, 0.6155, 0.2937, 0.5539, 0.2795, 0.5604, 0.2303, 0.5409, 0.2736, 0.4949, 0.3163, 0.4804, 0.2675, 0.4942, 0.2611, 0.4524, 0.3225, 0.4965, 0.3288, 0.5042, 0.3909, 0.4568, 0.4097, 0.5762, 0.361, 0.5042, 0.3909, 0.4965, 0.3288, 0.5539, 0.2795, 0.4568, 0.4097, 0.5042, 0.3909, 0.5462, 0.4292, 0.5224, 0.4856, 0.5224, 0.4856, 0.5462, 0.4292, 0.6019, 0.4321, 0.6253, 0.481, 0.4713, 0.09948, 0.5189, 0.02072, 0.5374, 0.05036, 0.5005, 0.1033, 0.6855, 0.06786, 0.6869, 0.1546, 0.6624, 0.1448, 0.6584, 0.07917, 0.6353, 0.2101, 0.5613, 0.2246, 0.5648, 0.1993, 0.6246, 0.1907, 0.6855, 0.06786, 0.615, 0.007252, 0.6168, 0.0002792, 0.692, 0.06474, 0.6869, 0.1546, 0.6855, 0.06786, 0.692, 0.06474, 0.6925, 0.1568, 0.6353, 0.2101, 0.6869, 0.1546, 0.6925, 0.1568, 0.6378, 0.2146, 0.5613, 0.2246, 0.6353, 0.2101, 0.6378, 0.2146, 0.5604, 0.2303, 0.4918, 0.183, 0.5613, 0.2246, 0.5604, 0.2303, 0.4865, 0.1869, 0.4713, 0.09948, 0.4918, 0.183, 0.4865, 0.1869, 0.4647, 0.09827, 0.5189, 0.02072, 0.4713, 0.09948, 0.4647, 0.09827, 0.5152, 0.01504, 0.615, 0.007252, 0.5189, 0.02072, 0.5152, 0.01504, 0.6168, 0.0002792, 0.5954, 0.1405, 0.5785, 0.1431, 0.5811, 0.1322, 0.5902, 0.1304, 0.5644, 0.1329, 0.5617, 0.1154, 0.5726, 0.117, 0.5737, 0.1261, 0.5716, 0.1015, 0.5902, 0.09529, 0.5867, 0.1081, 0.5781, 0.1096, 0.8257, 0.4054, 0.8364, 0.4054, 0.8362, 0.4507, 0.8257, 0.4751, 0.6869, 0.1546, 0.6353, 0.2101, 0.6246, 0.1907, 0.6624, 0.1448, 0.615, 0.007252, 0.6855, 0.06786, 0.6584, 0.07917, 0.6052, 0.03683, 0.5189, 0.02072, 0.615, 0.007252, 0.6052, 0.03683, 0.5374, 0.05036, 0.4918, 0.183, 0.4713, 0.09948, 0.5005, 0.1033, 0.5131, 0.1658, 0.791, 0.799, 0.7868, 0.8219, 0.7341, 0.8489, 0.7153, 0.8348, 0.7153, 0.8348, 0.7341, 0.8489, 0.736, 0.9045, 0.7153, 0.9168, 0.7153, 0.9168, 0.736, 0.9045, 0.78, 0.9268, 0.7794, 0.9432, 0.7794, 0.9432, 0.78, 0.9268, 0.825, 0.9084, 0.8393, 0.9213, 0.7805, 0.9152, 0.7476, 0.8973, 0.7543, 0.8928, 0.7808, 0.9084, 0.8393, 0.9213, 0.825, 0.9084, 0.8318, 0.8567, 0.8521, 0.8501, 0.8521, 0.8501, 0.8318, 0.8567, 0.7868, 0.8219, 0.791, 0.799, 0.8184, 0.8622, 0.8146, 0.9004, 0.8086, 0.8953, 0.8105, 0.8652, 0.7855, 0.8391, 0.7474, 0.8568, 0.7341, 0.8489, 0.7868, 0.8219, 0.7474, 0.8568, 0.7476, 0.8973, 0.736, 0.9045, 0.7341, 0.8489, 0.7476, 0.8973, 0.7805, 0.9152, 0.78, 0.9268, 0.736, 0.9045, 0.7805, 0.9152, 0.8146, 0.9004, 0.825, 0.9084, 0.78, 0.9268, 0.8146, 0.9004, 0.8184, 0.8622, 0.8318, 0.8567, 0.825, 0.9084, 0.8184, 0.8622, 0.7855, 0.8391, 0.7868, 0.8219, 0.8318, 0.8567, 0.7842, 0.8478, 0.8105, 0.8652, 0.8086, 0.8953, 0.7808, 0.9084, 0.756, 0.8624, 0.7842, 0.8478, 0.7808, 0.9084, 0.7543, 0.8928, 0.7474, 0.8568, 0.7855, 0.8391, 0.7842, 0.8478, 0.756, 0.8624, 0.7855, 0.8391, 0.8184, 0.8622, 0.8105, 0.8652, 0.7842, 0.8478, 0.8146, 0.9004, 0.7805, 0.9152, 0.7808, 0.9084, 0.8086, 0.8953, 0.7476, 0.8973, 0.7474, 0.8568, 0.756, 0.8624, 0.7543, 0.8928, 0.8252, 0.3652, 0.8059, 0.3768, 0.7605, 0.3468, 0.7598, 0.3264, 0.7598, 0.3264, 0.7605, 0.3468, 0.7145, 0.3703, 0.7007, 0.361, 0.7007, 0.361, 0.7145, 0.3703, 0.7111, 0.4201, 0.6931, 0.4259, 0.6931, 0.4259, 0.7111, 0.4201, 0.75, 0.4539, 0.7448, 0.4751, 0.7219, 0.4156, 0.7259, 0.3776, 0.7321, 0.3826, 0.7296, 0.413, 0.7448, 0.4751, 0.75, 0.4539, 0.8028, 0.4339, 0.8252, 0.4502, 0.8252, 0.4502, 0.8028, 0.4339, 0.8059, 0.3768, 0.8252, 0.3652, 0.7906, 0.4248, 0.7526, 0.4397, 0.7543, 0.4314, 0.7822, 0.419, 0.7907, 0.3841, 0.7599, 0.3608, 0.7605, 0.3468, 0.8059, 0.3768, 0.7599, 0.3608, 0.7259, 0.3776, 0.7145, 0.3703, 0.7605, 0.3468, 0.7259, 0.3776, 0.7219, 0.4156, 0.7111, 0.4201, 0.7145, 0.3703, 0.7219, 0.4156, 0.7526, 0.4397, 0.75, 0.4539, 0.7111, 0.4201, 0.7526, 0.4397, 0.7906, 0.4248, 0.8028, 0.4339, 0.75, 0.4539, 0.7906, 0.4248, 0.7907, 0.3841, 0.8059, 0.3768, 0.8028, 0.4339, 0.7841, 0.3872, 0.7822, 0.419, 0.7543, 0.4314, 0.7296, 0.413, 0.7584, 0.3688, 0.7841, 0.3872, 0.7296, 0.413, 0.7321, 0.3826, 0.7599, 0.3608, 0.7907, 0.3841, 0.7841, 0.3872, 0.7584, 0.3688, 0.7907, 0.3841, 0.7906, 0.4248, 0.7822, 0.419, 0.7841, 0.3872, 0.7526, 0.4397, 0.7219, 0.4156, 0.7296, 0.413, 0.7543, 0.4314, 0.7259, 0.3776, 0.7599, 0.3608, 0.7584, 0.3688, 0.7321, 0.3826, 0.4381, 0.8117, 0.4179, 0.7999, 0.4148, 0.7401, 0.4381, 0.7218, 0.4381, 0.7218, 0.4148, 0.7401, 0.3594, 0.7242, 0.3534, 0.7039, 0.3534, 0.7039, 0.3594, 0.7242, 0.3238, 0.758, 0.3091, 0.7523, 0.3091, 0.7523, 0.3238, 0.758, 0.3273, 0.8053, 0.3111, 0.8141, 0.3343, 0.7621, 0.3624, 0.7379, 0.3644, 0.7459, 0.3404, 0.7645, 0.3111, 0.8141, 0.3273, 0.8053, 0.3722, 0.83, 0.3712, 0.8508, 0.3712, 0.8508, 0.3722, 0.83, 0.4179, 0.7999, 0.4381, 0.8117, 0.3717, 0.8159, 0.3383, 0.7984, 0.3449, 0.7944, 0.3717, 0.8077, 0.4041, 0.7928, 0.4012, 0.7507, 0.4148, 0.7401, 0.4179, 0.7999, 0.4012, 0.7507, 0.3624, 0.7379, 0.3594, 0.7242, 0.4148, 0.7401, 0.3624, 0.7379, 0.3343, 0.7621, 0.3238, 0.758, 0.3594, 0.7242, 0.3343, 0.7621, 0.3383, 0.7984, 0.3273, 0.8053, 0.3238, 0.758, 0.3383, 0.7984, 0.3717, 0.8159, 0.3722, 0.83, 0.3273, 0.8053, 0.3717, 0.8159, 0.4041, 0.7928, 0.4179, 0.7999, 0.3722, 0.83, 0.3963, 0.7886, 0.3717, 0.8077, 0.3449, 0.7944, 0.3404, 0.7645, 0.393, 0.7569, 0.3963, 0.7886, 0.3404, 0.7645, 0.3644, 0.7459, 0.4012, 0.7507, 0.4041, 0.7928, 0.3963, 0.7886, 0.393, 0.7569, 0.4041, 0.7928, 0.3717, 0.8159, 0.3717, 0.8077, 0.3963, 0.7886, 0.3383, 0.7984, 0.3343, 0.7621, 0.3404, 0.7645, 0.3449, 0.7944, 0.3624, 0.7379, 0.4012, 0.7507, 0.393, 0.7569, 0.3644, 0.7459, 0.2986, 0.8547, 0.2326, 0.8577, 0.2157, 0.785, 0.2989, 0.7808, 0.2989, 0.7808, 0.2157, 0.785, 0.2217, 0.7105, 0.2826, 0.7126, 0.2826, 0.7126, 0.288, 0.7039, 0.3086, 0.7793, 0.2989, 0.7808, 0.2989, 0.7808, 0.3086, 0.7793, 0.3057, 0.8635, 0.2986, 0.8547, 0.2157, 0.785, 0.2059, 0.786, 0.2153, 0.7039, 0.2217, 0.7105, 0.2217, 0.7105, 0.2153, 0.7039, 0.288, 0.7039, 0.2826, 0.7126, 0.2986, 0.8547, 0.3057, 0.8635, 0.2274, 0.8652, 0.2326, 0.8577, 0.2326, 0.8577, 0.2274, 0.8652, 0.2059, 0.786, 0.2157, 0.785, 0.856, 0.3264, 0.8555, 0.3331, 0.8362, 0.3411, 0.8302, 0.3356, 0.8302, 0.3356, 0.8362, 0.3411, 0.8338, 0.3626, 0.8257, 0.3654, 0.8257, 0.3654, 0.8338, 0.3626, 0.8518, 0.3745, 0.8505, 0.3832, 0.8505, 0.3832, 0.8518, 0.3745, 0.8713, 0.3646, 0.8796, 0.3701, 0.8522, 0.368, 0.8391, 0.3602, 0.842, 0.3585, 0.8523, 0.3652, 0.8796, 0.3701, 0.8713, 0.3646, 0.8727, 0.3436, 0.8796, 0.3393, 0.8796, 0.3393, 0.8727, 0.3436, 0.8555, 0.3331, 0.856, 0.3264, 0.8679, 0.3462, 0.8665, 0.3615, 0.8639, 0.3593, 0.8649, 0.3473, 0.8552, 0.3379, 0.8406, 0.3445, 0.8362, 0.3411, 0.8555, 0.3331, 0.8406, 0.3445, 0.8391, 0.3602, 0.8338, 0.3626, 0.8362, 0.3411, 0.8391, 0.3602, 0.8522, 0.368, 0.8518, 0.3745, 0.8338, 0.3626, 0.8522, 0.368, 0.8665, 0.3615, 0.8713, 0.3646, 0.8518, 0.3745, 0.8665, 0.3615, 0.8679, 0.3462, 0.8727, 0.3436, 0.8713, 0.3646, 0.8679, 0.3462, 0.8552, 0.3379, 0.8555, 0.3331, 0.8727, 0.3436, 0.8548, 0.3412, 0.8649, 0.3473, 0.8639, 0.3593, 0.8523, 0.3652, 0.8437, 0.3467, 0.8548, 0.3412, 0.8523, 0.3652, 0.842, 0.3585, 0.8406, 0.3445, 0.8552, 0.3379, 0.8548, 0.3412, 0.8437, 0.3467, 0.8552, 0.3379, 0.8679, 0.3462, 0.8649, 0.3473, 0.8548, 0.3412, 0.8665, 0.3615, 0.8522, 0.368, 0.8523, 0.3652, 0.8639, 0.3593, 0.8391, 0.3602, 0.8406, 0.3445, 0.8437, 0.3467, 0.842, 0.3585, 0.8787, 0.8469, 0.8773, 0.8402, 0.8902, 0.8302, 0.8956, 0.8325, 0.8956, 0.8325, 0.8902, 0.8302, 0.8906, 0.8146, 0.8953, 0.8119, 0.8953, 0.8119, 0.8906, 0.8146, 0.8754, 0.8059, 0.8761, 0.799, 0.8761, 0.799, 0.8754, 0.8059, 0.8591, 0.8149, 0.8527, 0.8105, 0.8753, 0.8106, 0.8868, 0.8168, 0.8846, 0.818, 0.8754, 0.8139, 0.8527, 0.8105, 0.8591, 0.8149, 0.8601, 0.8337, 0.8527, 0.839, 0.8527, 0.839, 0.8601, 0.8337, 0.8773, 0.8402, 0.8787, 0.8469, 0.864, 0.8307, 0.864, 0.8176, 0.8661, 0.8188, 0.8668, 0.8288, 0.8767, 0.8356, 0.8869, 0.8285, 0.8902, 0.8302, 0.8773, 0.8402, 0.8869, 0.8285, 0.8868, 0.8168, 0.8906, 0.8146, 0.8902, 0.8302, 0.8868, 0.8168, 0.8753, 0.8106, 0.8754, 0.8059, 0.8906, 0.8146, 0.8753, 0.8106, 0.864, 0.8176, 0.8591, 0.8149, 0.8754, 0.8059, 0.864, 0.8176, 0.864, 0.8307, 0.8601, 0.8337, 0.8591, 0.8149, 0.864, 0.8307, 0.8767, 0.8356, 0.8773, 0.8402, 0.8601, 0.8337, 0.8762, 0.8329, 0.8668, 0.8288, 0.8661, 0.8188, 0.8754, 0.8139, 0.885, 0.8275, 0.8762, 0.8329, 0.8754, 0.8139, 0.8846, 0.818, 0.8869, 0.8285, 0.8767, 0.8356, 0.8762, 0.8329, 0.885, 0.8275, 0.8767, 0.8356, 0.864, 0.8307, 0.8668, 0.8288, 0.8762, 0.8329, 0.864, 0.8176, 0.8753, 0.8106, 0.8754, 0.8139, 0.8661, 0.8188, 0.8868, 0.8168, 0.8869, 0.8285, 0.885, 0.8275, 0.8846, 0.818, 0.8597, 0.4862, 0.925, 0.4997, 0.9181, 0.5136, 0.8597, 0.5002, 0.9225, 0.1766, 0.9256, 0.133, 0.9319, 0.1317, 0.9295, 0.1786, 0.7256, 0.06496, 0.7743, 0.01969, 0.7813, 0.0338, 0.7366, 0.07322, 0.773, 0.6221, 0.7777, 0.6645, 0.7713, 0.6668, 0.7666, 0.6214, 0.6959, 0.1255, 0.7256, 0.06496, 0.7366, 0.07322, 0.7117, 0.1286, 0.7583, 0.139, 0.7611, 0.1823, 0.7543, 0.1842, 0.7521, 0.1379, 0.7908, 0.4989, 0.8597, 0.4862, 0.8597, 0.5002, 0.7991, 0.5147, 0.6931, 0.1989, 0.6959, 0.1255, 0.7117, 0.1286, 0.7111, 0.1947, 0.9383, 0.6604, 0.9437, 0.6174, 0.95, 0.6166, 0.9449, 0.6628, 0.8981, 0.2196, 0.9225, 0.1766, 0.9295, 0.1786, 0.9042, 0.2249, 0.9126, 0.7016, 0.8658, 0.7367, 0.8586, 0.7174, 0.9006, 0.6902, 0.7381, 0.5489, 0.7908, 0.4989, 0.7991, 0.5147, 0.7517, 0.5576, 0.7275, 0.2648, 0.6931, 0.1989, 0.7111, 0.1947, 0.7415, 0.2564, 0.8023, 0.07593, 0.8407, 0.06504, 0.8415, 0.07763, 0.8084, 0.08671, 0.9225, 0.1766, 0.8981, 0.2196, 0.8855, 0.2081, 0.9085, 0.1721, 0.7583, 0.139, 0.7732, 0.1023, 0.7834, 0.1094, 0.7709, 0.141, 0.8583, 0.5431, 0.8987, 0.5522, 0.8928, 0.5639, 0.8586, 0.5564, 0.8038, 0.7042, 0.7777, 0.6645, 0.7907, 0.6597, 0.815, 0.6924, 0.9294, 0.5792, 0.9437, 0.6174, 0.9304, 0.6188, 0.919, 0.5864, 0.9096, 0.09655, 0.9256, 0.133, 0.9127, 0.1353, 0.9, 0.1041, 0.7871, 0.2237, 0.7611, 0.1823, 0.7746, 0.1778, 0.7987, 0.2119, 0.773, 0.6221, 0.7873, 0.5828, 0.7985, 0.5901, 0.7861, 0.6236, 0.2628, 0.294, 0.4455, 0.2959, 0.4448, 0.3531, 0.2625, 0.3519, 0.2631, 0.2361, 0.4466, 0.2386, 0.4455, 0.2959, 0.2628, 0.294, 0.2691, 0.1782, 0.4479, 0.1809, 0.4466, 0.2386, 0.2631, 0.2361, 0.2629, 0.1204, 0.449, 0.1232, 0.4479, 0.1809, 0.2691, 0.1782, 0.263, 0.06083, 0.4501, 0.06525, 0.449, 0.1232, 0.2629, 0.1204, 0.2633, 0.0002792, 0.4518, 0.007263, 0.4501, 0.06525, 0.263, 0.06083, 0.2636, 0.6433, 0.4468, 0.6374, 0.4491, 0.6941, 0.2647, 0.7031, 0.263, 0.5843, 0.4454, 0.5807, 0.4468, 0.6374, 0.2636, 0.6433, 0.2627, 0.5258, 0.4446, 0.5239, 0.4454, 0.5807, 0.263, 0.5843, 0.2625, 0.4677, 0.4443, 0.467, 0.4446, 0.5239, 0.2627, 0.5258, 0.2625, 0.4097, 0.4444, 0.4101, 0.4443, 0.467, 0.2625, 0.4677, 0.2625, 0.3519, 0.4448, 0.3531, 0.4444, 0.4101, 0.2625, 0.4097, 0.7777, 0.6645, 0.8038, 0.7042, 0.7982, 0.7097, 0.7713, 0.6668, 0.7153, 0.6153, 0.7381, 0.5489, 0.7517, 0.5576, 0.7309, 0.6171, 0.7741, 0.3258, 0.7275, 0.2648, 0.7415, 0.2564, 0.7909, 0.3188, 0.8793, 0.07279, 0.8407, 0.06504, 0.8403, 0.05893, 0.8817, 0.06728, 0.7732, 0.1023, 0.7583, 0.139, 0.7521, 0.1379, 0.7683, 0.09906, 0.7221, 0.684, 0.7153, 0.6153, 0.7309, 0.6171, 0.7367, 0.6795, 0.9591, 0.2598, 0.9193, 0.324, 0.9006, 0.3176, 0.9442, 0.2515, 0.8583, 0.5431, 0.8181, 0.554, 0.815, 0.5484, 0.8582, 0.5366, 0.9437, 0.6174, 0.9294, 0.5792, 0.9345, 0.5756, 0.95, 0.6166, 0.8509, 0.2578, 0.8981, 0.2196, 0.9042, 0.2249, 0.855, 0.2667, 0.754, 0.7431, 0.7221, 0.684, 0.7367, 0.6795, 0.7661, 0.7345, 0.9886, 0.1927, 0.9591, 0.2598, 0.9442, 0.2515, 0.9727, 0.1888, 0.9085, 0.1721, 0.8742, 0.08401, 0.9, 0.1041, 0.9127, 0.1353, 0.8928, 0.5639, 0.919, 0.5864, 0.9304, 0.6188, 0.9248, 0.6554, 0.7834, 0.1094, 0.7987, 0.2119, 0.7746, 0.1778, 0.7709, 0.141, 0.8415, 0.07763, 0.8742, 0.08401, 0.9085, 0.1721, 0.8855, 0.2081, 0.7834, 0.1094, 0.8084, 0.08671, 0.843, 0.238, 0.7987, 0.2119, 0.8084, 0.08671, 0.8415, 0.07763, 0.8855, 0.2081, 0.843, 0.238, 0.7985, 0.5901, 0.815, 0.6924, 0.7907, 0.6597, 0.7861, 0.6236, 0.8245, 0.5655, 0.8586, 0.7174, 0.815, 0.6924, 0.7985, 0.5901, 0.8586, 0.5564, 0.8928, 0.5639, 0.9248, 0.6554, 0.9006, 0.6902, 0.8245, 0.5655, 0.8586, 0.5564, 0.9006, 0.6902, 0.8586, 0.7174, 0.7873, 0.5828, 0.8181, 0.554, 0.8245, 0.5655, 0.7985, 0.5901, 0.8354, 0.2575, 0.7871, 0.2237, 0.7987, 0.2119, 0.843, 0.238, 0.8793, 0.07279, 0.9096, 0.09655, 0.9, 0.1041, 0.8742, 0.08401, 0.9437, 0.6174, 0.9383, 0.6604, 0.9248, 0.6554, 0.9304, 0.6188, 0.7777, 0.6645, 0.773, 0.6221, 0.7861, 0.6236, 0.7907, 0.6597, 0.7611, 0.1823, 0.7583, 0.139, 0.7709, 0.141, 0.7746, 0.1778, 0.9256, 0.133, 0.9225, 0.1766, 0.9085, 0.1721, 0.9127, 0.1353, 0.8987, 0.5522, 0.9294, 0.5792, 0.919, 0.5864, 0.8928, 0.5639, 0.8519, 0.7367, 0.8038, 0.7042, 0.815, 0.6924, 0.8586, 0.7174, 0.8181, 0.554, 0.8583, 0.5431, 0.8586, 0.5564, 0.8245, 0.5655, 0.7732, 0.1023, 0.8023, 0.07593, 0.8084, 0.08671, 0.7834, 0.1094, 0.8981, 0.2196, 0.8509, 0.2578, 0.843, 0.238, 0.8855, 0.2081, 0.8407, 0.06504, 0.8793, 0.07279, 0.8742, 0.08401, 0.8415, 0.07763, 0.9383, 0.6604, 0.9126, 0.7016, 0.9006, 0.6902, 0.9248, 0.6554, 0.8425, 0.01782, 0.8403, 0.05893, 0.7993, 0.07061, 0.7813, 0.0338, 0.7813, 0.0338, 0.7993, 0.07061, 0.7683, 0.09906, 0.7366, 0.07322, 0.7366, 0.07322, 0.7683, 0.09906, 0.7521, 0.1379, 0.7117, 0.1286, 0.7117, 0.1286, 0.7521, 0.1379, 0.7543, 0.1842, 0.7111, 0.1947, 0.7111, 0.1947, 0.7543, 0.1842, 0.7813, 0.2292, 0.7415, 0.2564, 0.7415, 0.2564, 0.7813, 0.2292, 0.8317, 0.2666, 0.7909, 0.3188, 0.9006, 0.3176, 0.855, 0.2667, 0.9042, 0.2249, 0.9442, 0.2515, 0.9442, 0.2515, 0.9042, 0.2249, 0.9295, 0.1786, 0.9727, 0.1888, 0.9727, 0.1888, 0.9295, 0.1786, 0.9319, 0.1317, 0.973, 0.1255, 0.973, 0.1255, 0.9319, 0.1317, 0.9144, 0.09281, 0.9474, 0.06996, 0.9474, 0.06996, 0.9144, 0.09281, 0.8817, 0.06728, 0.9022, 0.03238, 0.9022, 0.03238, 0.8817, 0.06728, 0.8403, 0.05893, 0.8425, 0.01782, 0.8582, 0.5366, 0.8597, 0.5002, 0.9181, 0.5136, 0.9016, 0.5464, 0.9016, 0.5464, 0.9181, 0.5136, 0.9642, 0.5557, 0.9345, 0.5756, 0.9345, 0.5756, 0.9642, 0.5557, 0.9861, 0.6135, 0.95, 0.6166, 0.95, 0.6166, 0.9861, 0.6135, 0.9814, 0.6734, 0.9449, 0.6628, 0.9449, 0.6628, 0.9814, 0.6734, 0.9506, 0.7309, 0.9184, 0.7069, 0.9184, 0.7069, 0.9506, 0.7309, 0.9033, 0.7907, 0.8696, 0.7453, 0.8482, 0.7454, 0.8176, 0.7907, 0.7661, 0.7345, 0.7982, 0.7097, 0.7982, 0.7097, 0.7661, 0.7345, 0.7367, 0.6795, 0.7713, 0.6668, 0.7713, 0.6668, 0.7367, 0.6795, 0.7309, 0.6171, 0.7666, 0.6214, 0.7666, 0.6214, 0.7309, 0.6171, 0.7517, 0.5576, 0.7819, 0.5792, 0.7819, 0.5792, 0.7517, 0.5576, 0.7991, 0.5147, 0.815, 0.5484, 0.815, 0.5484, 0.7991, 0.5147, 0.8597, 0.5002, 0.8582, 0.5366, 0.9126, 0.7016, 0.9383, 0.6604, 0.9449, 0.6628, 0.9184, 0.7069, 0.7743, 0.01969, 0.8424, 0.0002792, 0.8425, 0.01782, 0.7813, 0.0338, 0.8987, 0.5522, 0.8583, 0.5431, 0.8582, 0.5366, 0.9016, 0.5464, 0.925, 0.4997, 0.9786, 0.546, 0.9642, 0.5557, 0.9181, 0.5136, 0.7611, 0.1823, 0.7871, 0.2237, 0.7813, 0.2292, 0.7543, 0.1842, 0.8407, 0.06504, 0.8023, 0.07593, 0.7993, 0.07061, 0.8403, 0.05893, 0.7873, 0.5828, 0.773, 0.6221, 0.7666, 0.6214, 0.7819, 0.5792, 0.9786, 0.546, 0.9997, 0.6116, 0.9861, 0.6135, 0.9642, 0.5557, 0.9256, 0.133, 0.9096, 0.09655, 0.9144, 0.09281, 0.9319, 0.1317, 0.8424, 0.0002792, 0.9086, 0.02006, 0.9022, 0.03238, 0.8425, 0.01782, 0.9997, 0.6116, 0.9962, 0.6775, 0.9814, 0.6734, 0.9861, 0.6135, 0.8658, 0.7367, 0.9126, 0.7016, 0.9184, 0.7069, 0.8696, 0.7453, 0.9086, 0.02006, 0.9599, 0.06105, 0.9474, 0.06996, 0.9022, 0.03238, 0.9962, 0.6775, 0.9643, 0.7396, 0.9506, 0.7309, 0.9814, 0.6734, 0.7871, 0.2237, 0.8354, 0.2575, 0.8317, 0.2666, 0.7813, 0.2292, 0.9294, 0.5792, 0.8987, 0.5522, 0.9016, 0.5464, 0.9345, 0.5756, 0.8181, 0.554, 0.7873, 0.5828, 0.7819, 0.5792, 0.815, 0.5484, 0.9599, 0.06105, 0.9886, 0.1227, 0.973, 0.1255, 0.9474, 0.06996, 0.9643, 0.7396, 0.9206, 0.7984, 0.9033, 0.7907, 0.9506, 0.7309, 0.8023, 0.07593, 0.7732, 0.1023, 0.7683, 0.09906, 0.7993, 0.07061, 0.9096, 0.09655, 0.8793, 0.07279, 0.8817, 0.06728, 0.9144, 0.09281, 0.9886, 0.1227, 0.9886, 0.1927, 0.9727, 0.1888, 0.973, 0.1255, 0.8022, 0.7984, 0.754, 0.7431, 0.7661, 0.7345, 0.8176, 0.7907, 0.8038, 0.7042, 0.8519, 0.7367, 0.8482, 0.7454, 0.7982, 0.7097, 0.5409, 0.2736, 0.5431, 0.2355, 0.5604, 0.2303, 0.5539, 0.2795, 0.5431, 0.2355, 0.4899, 0.2007, 0.4865, 0.1869, 0.5604, 0.2303, 0.4949, 0.3163, 0.5409, 0.2736, 0.5539, 0.2795, 0.4965, 0.3288, 0.4612, 0.3133, 0.4949, 0.3163, 0.4965, 0.3288, 0.4524, 0.3225, 0.4927, 0.2513, 0.4942, 0.2611, 0.4804, 0.2675, 0.4616, 0.2526, 0.5431, 0.2355, 0.5409, 0.2736, 0.4942, 0.2611, 0.4927, 0.2513, 0.4949, 0.3163, 0.4612, 0.3133, 0.4616, 0.2526, 0.4804, 0.2675, 0.4899, 0.2007, 0.5431, 0.2355, 0.4927, 0.2513, 0.4616, 0.2526, 0.173, 0.3515, 0.2625, 0.3519, 0.2625, 0.4097, 0.173, 0.4095, 0.173, 0.4095, 0.2625, 0.4097, 0.2625, 0.4677, 0.1728, 0.4674, 0.1728, 0.4674, 0.2625, 0.4677, 0.2627, 0.5258, 0.1726, 0.5256, 0.1726, 0.5256, 0.2627, 0.5258, 0.263, 0.5843, 0.1722, 0.5841, 0.1722, 0.5841, 0.263, 0.5843, 0.2636, 0.6433, 0.1715, 0.6432, 0.1715, 0.6432, 0.2636, 0.6433, 0.2647, 0.7031, 0.1706, 0.7034, 0.1689, 0.001773, 0.2633, 0.0002792, 0.263, 0.06083, 0.1706, 0.06183, 0.1706, 0.06183, 0.263, 0.06083, 0.2629, 0.1204, 0.1718, 0.1213, 0.2619, 0.1782, 0.2553, 0.2279, 0.2396, 0.2081, 0.2435, 0.1765, 0.2553, 0.2279, 0.1807, 0.2261, 0.1966, 0.2097, 0.2396, 0.2081, 0.173, 0.2346, 0.2631, 0.2361, 0.2628, 0.294, 0.1731, 0.2934, 0.1731, 0.2934, 0.2628, 0.294, 0.2625, 0.3519, 0.173, 0.3515, 0.007073, 0.2951, 0.1731, 0.2934, 0.173, 0.3515, 0.007508, 0.3519, 0.006359, 0.2383, 0.173, 0.2346, 0.1731, 0.2934, 0.007073, 0.2951, 0.005438, 0.1818, 0.1667, 0.1801, 0.173, 0.2346, 0.006359, 0.2383, 0.00454, 0.1249, 0.1718, 0.1213, 0.1667, 0.1801, 0.005438, 0.1818, 0.002879, 0.06795, 0.1706, 0.06183, 0.1718, 0.1213, 0.00454, 0.1249, 0.0002792, 0.01114, 0.1689, 0.001773, 0.1706, 0.06183, 0.002879, 0.06795, 0.002749, 0.6374, 0.1715, 0.6432, 0.1706, 0.7034, 0.0002792, 0.6948, 0.004542, 0.58, 0.1722, 0.5841, 0.1715, 0.6432, 0.002749, 0.6374, 0.005837, 0.5228, 0.1726, 0.5256, 0.1722, 0.5841, 0.004542, 0.58, 0.006738, 0.4658, 0.1728, 0.4674, 0.1726, 0.5256, 0.005837, 0.5228, 0.007296, 0.4088, 0.173, 0.4095, 0.1728, 0.4674, 0.006738, 0.4658, 0.007508, 0.3519, 0.173, 0.3515, 0.173, 0.4095, 0.007296, 0.4088, 0.2619, 0.1782, 0.2551, 0.1285, 0.2629, 0.1204, 0.2691, 0.1782, 0.2553, 0.2279, 0.2619, 0.1782, 0.2691, 0.1782, 0.2631, 0.2361, 0.2551, 0.1285, 0.18, 0.13, 0.1718, 0.1213, 0.2629, 0.1204, 0.1807, 0.2261, 0.2553, 0.2279, 0.2631, 0.2361, 0.173, 0.2346, 0.1738, 0.1801, 0.1807, 0.2261, 0.173, 0.2346, 0.1667, 0.1801, 0.18, 0.13, 0.1738, 0.1801, 0.1667, 0.1801, 0.1718, 0.1213, 0.1976, 0.144, 0.2375, 0.1472, 0.2435, 0.1765, 0.192, 0.1786, 0.192, 0.1786, 0.2435, 0.1765, 0.2396, 0.2081, 0.1966, 0.2097, 0.1807, 0.2261, 0.1738, 0.1801, 0.192, 0.1786, 0.1966, 0.2097, 0.18, 0.13, 0.2551, 0.1285, 0.2375, 0.1472, 0.1976, 0.144, 0.2551, 0.1285, 0.2619, 0.1782, 0.2435, 0.1765, 0.2375, 0.1472, 0.1738, 0.1801, 0.18, 0.13, 0.1976, 0.144, 0.192, 0.1786, 0.6052, 0.109, 0.5902, 0.09529, 0.6052, 0.03683, 0.6584, 0.07917, 0.6048, 0.1274, 0.6052, 0.109, 0.6584, 0.07917, 0.6624, 0.1448, 0.5954, 0.1405, 0.6048, 0.1274, 0.6624, 0.1448, 0.6246, 0.1907, 0.5785, 0.1431, 0.5954, 0.1405, 0.6246, 0.1907, 0.5648, 0.1993, 0.5643, 0.1329, 0.5785, 0.1431, 0.5648, 0.1993, 0.5131, 0.1658, 0.5617, 0.1154, 0.5643, 0.1329, 0.5131, 0.1658, 0.5005, 0.1033, 0.5716, 0.1015, 0.5617, 0.1154, 0.5005, 0.1033, 0.5374, 0.05036, 0.5902, 0.09529, 0.5716, 0.1015, 0.5374, 0.05036, 0.6052, 0.03683, 0.5726, 0.117, 0.584, 0.1202, 0.5811, 0.1322, 0.5737, 0.1261, 0.584, 0.1202, 0.5951, 0.1236, 0.5902, 0.1304, 0.5811, 0.1322, 0.5781, 0.1096, 0.5867, 0.1081, 0.584, 0.1202, 0.5726, 0.117, 0.5867, 0.1081, 0.5946, 0.114, 0.5951, 0.1236, 0.584, 0.1202, 0.8723, 0.4186, 0.8781, 0.4245, 0.8524, 0.4473, 0.8502, 0.4454, 0.5617, 0.1154, 0.5716, 0.1015, 0.5781, 0.1096, 0.5726, 0.117, 0.5785, 0.1431, 0.5644, 0.1329, 0.5737, 0.1261, 0.5811, 0.1322, 0.6048, 0.1274, 0.5954, 0.1405, 0.5902, 0.1304, 0.5951, 0.1236, 0.5919, 0.1009, 0.5893, 0.1072, 0.5867, 0.1081, 0.5902, 0.09529, 0.6019, 0.1106, 0.5919, 0.1009, 0.5902, 0.09529, 0.6052, 0.109, 0.6028, 0.1234, 0.6019, 0.1106, 0.6052, 0.109, 0.6048, 0.1274, 0.5893, 0.1072, 0.5963, 0.1131, 0.5946, 0.114, 0.5867, 0.1081, 0.5963, 0.1131, 0.5974, 0.1217, 0.5951, 0.1236, 0.5946, 0.114, 0.5974, 0.1217, 0.6028, 0.1234, 0.6048, 0.1274, 0.5951, 0.1236, 0.8524, 0.4473, 0.8481, 0.4526, 0.8451, 0.449, 0.8502, 0.4454, 0.8481, 0.4526, 0.8257, 0.4751, 0.8362, 0.4507, 0.8451, 0.449, 0.8539, 0.414, 0.8723, 0.4186, 0.8502, 0.4454, 0.8451, 0.449, 0.8781, 0.4245, 0.8825, 0.4426, 0.8481, 0.4526, 0.8524, 0.4473, 0.8364, 0.4054, 0.8539, 0.414, 0.8451, 0.449, 0.8362, 0.4507, 0.8825, 0.4426, 0.8947, 0.46, 0.8257, 0.4751, 0.8481, 0.4526, 0.6105, 0.797, 0.641, 0.7975, 0.6237, 0.8163, 0.6142, 0.8152, 0.641, 0.7975, 0.631, 0.8287, 0.6258, 0.8252, 0.6237, 0.8163, 0.631, 0.8287, 0.6211, 0.8337, 0.6198, 0.83, 0.6258, 0.8252, 0.6211, 0.8337, 0.6106, 0.8356, 0.6135, 0.8301, 0.6198, 0.83, 0.6106, 0.8356, 0.5867, 0.8146, 0.6068, 0.8184, 0.6135, 0.8301, 0.5867, 0.8146, 0.6105, 0.797, 0.6142, 0.8152, 0.6068, 0.8184, 0.5929, 0.5988, 0.5665, 0.6134, 0.5644, 0.596, 0.5716, 0.5942, 0.5713, 0.5768, 0.5929, 0.5988, 0.5716, 0.5942, 0.5688, 0.5817, 0.5611, 0.577, 0.5713, 0.5768, 0.5688, 0.5817, 0.5621, 0.5812, 0.5518, 0.581, 0.5611, 0.577, 0.5621, 0.5812, 0.5559, 0.5839, 0.5665, 0.6134, 0.5388, 0.6099, 0.5551, 0.5938, 0.5644, 0.596, 0.5388, 0.6099, 0.5518, 0.581, 0.5559, 0.5839, 0.5551, 0.5938])
me_cube_001.materials.append(mat_material_001)
me_cube_001.materials.append(mat_material_002)
me_cube_001.materials.append(mat_material_003)
me_cube_001.materials.append(mat_material_004)
me_cube_001.update()

# ---- objects
ob_bomba = bpy.data.objects.new('Bomba', me_cube_001)

# ---- transforms, parenting, visibility, modifiers, constraints
ob_bomba.location = (0.0, 0.0, 0.0)

# ---- collection membership
col_collection.objects.link(ob_bomba)

# ---- scene / render settings (as saved in the file)
scene.frame_start = 1; scene.frame_end = 250; scene.frame_set(1)
scene.render.engine = 'CYCLES'
scene.cycles.sampling_pattern = 'TABULATED_SOBOL'
scene.cycles.bake_type = 'DIFFUSE'
bpy.context.view_layer.update()

# ---- added for rendering (the .blend has no active camera and no usable light): camera, sun
cam_auto = bpy.data.cameras.new('AutoCamera')
cam_auto.lens = 50.0
cam_auto.sensor_width = 36.0
cam_auto.clip_end = 1000.0
ob_auto_camera = bpy.data.objects.new('AutoCamera', cam_auto)
scene.collection.objects.link(ob_auto_camera)
ob_auto_camera.location = (0.176962, -0.218586, 0.229456)
ob_auto_camera.rotation_euler = (1.09748, -7.21219e-08, 0.694738)
scene.camera = ob_auto_camera
light_auto_sun = bpy.data.lights.new('AutoSun', 'SUN')
light_auto_sun.energy = 3.0
light_auto_sun.angle = 0.0523599
ob_auto_sun = bpy.data.objects.new('AutoSun', light_auto_sun)
scene.collection.objects.link(ob_auto_sun)
ob_auto_sun.rotation_euler = (0.872665, 0.174533, 0.523599)
bpy.context.view_layer.update()
